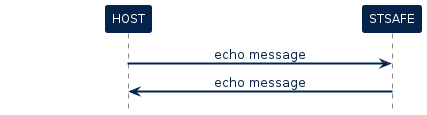

The diagram above was rendered by PlantUML. Its source (embedded in the PNG):
@startuml inline_umlgraph_21.png

!$ST_FONT = Helvetica


!$ST_WHITE =  		  "#FFFFFF"

!$ST_DARK_BLUE = 	  "#03234B"
!$ST_DARK_BLUE_75 =   "#425A78"
!$ST_DARK_BLUE_50 =   "#8191A5"
!$ST_DARK_BLUE_25 =   "#BDC5D0"

!$ST_BLUE = 		  "#3CB4E6"
!$ST_BLUE_75 = 		  "#6DC7EC"
!$ST_BLUE_50 = 		  "#9DD9F2"
!$ST_BLUE_25 = 		  "#CEECF9"

!$ST_YELLOW = 	      "#FFD200"
!$ST_YELLOW_75 =      "#FFDD40"
!$ST_YELLOW_50 =      "#FFE87F"
!$ST_YELLOW_25 =      "#FFF4BF"

!$ST_PINK =   		  "#E6007E"
!$ST_PINK_75 =		  "#EC409E"
!$ST_PINK_50 =		  "#F27FBE"
!$ST_PINK_25 =		  "#F8BCDD"


!$ST_GREY =			  "#464650"
!$ST_GREY_75 =		  "#74747C"
!$ST_GREY_50 =		  "#A2A2A7"
!$ST_GREY_25 =		  "#D1D1D3"

!$ST_GREEN = 		  "#49B170"
!$ST_GREEN_75 = 	  "#77C594"
!$ST_GREEN_50 = 	  "#A4D8B7"
!$ST_GREEN_25 = 	  "#D1EBDB"

!$ST_DARK_GREEN = 	  "#04572F"
!$ST_DARK_GREEN_75 =  "#438163"
!$ST_DARK_GREEN_50 =  "#81AB97"
!$ST_DARK_GREEN_25 =  "#BDD3C8"

!$ST_PURPLE = 		  "#8C0078"
!$ST_PURPLE_75 = 	  "#A940A9"
!$ST_PURPLE_50 = 	  "#C57FBB"
!$ST_PURPLE_25 = 	  "#E2BFDD"

skinparam shadowing             false
skinparam  Arrow {
    Color            $ST_DARK_BLUE
    FontColor        $ST_DARK_BLUE
    FontName         $ST_FONT
    FontSize         12
    MessageAlignment center
    HeadColor        $ST_DARK_BLUE
    Thickness        2
    FontStyle        normal
    LollipopColor    $ST_DARK_BLUE
  }


skinparam FontColor				$ST_DARK_BLUE
skinparam Linetype           ortho



skinparam Activity {
  BackgroundColor           $ST_BLUE_25
  BorderColor               $ST_DARK_BLUE
  FontColor                 $ST_DARK_BLUE
  FontStyle                 normal
  FontSize                  12
  Diamond {
    BackgroundColor    $ST_BLUE_25
    BorderColor        $ST_DARK_BLUE
    FontColor          $ST_DARK_BLUE
  }
}


skinparam Package {
    Style  frame
}

skinparam component {
    Style rectangle
}

skinparam Rectangle {
  BackgroundColor 		$ST_WHITE
  BorderColor     		$ST_DARK_BLUE
  FontSize        		16
  FontColor       		$ST_DARK_BLUE
  FontStyle       		bold
  BorderThickness 		1.5
  StereotypeFontName 	$ST_FONT
  StereotypeFontSize 	12
  StereotypeFontColor 	$ST_DARK_BLUE
  StereotypeFontStyle 	normal
}

skinparam File {
  BackgroundColor $ST_WHITE
  BorderColor     $ST_DARK_BLUE
  FontSize        12
  FontColor       $ST_DARK_BLUE
  FontStyle       normal
  BorderThickness 1 
  Stereotype {
    FontName $ST_FONT
    FontSize 12
    FontColor $ST_DARK_BLUE
    FontStyle normal
  }
}

skinparam Frame {
  BackgroundColor $ST_WHITE
  HeaderFontColor $ST_DARK_BLUE
  HeaderBackgroundColor $ST_DARK_BLUE
  BorderColor     $ST_DARK_BLUE
  FontSize        14
  FontColor       $ST_DARK_BLUE
  FontStyle       bold
  BorderThickness 1 
  Stereotype {
    FontName $ST_FONT
    FontSize 10
    FontColor $ST_DARK_BLUE
    FontStyle normal
  }
}

skinparam Node {
  BackgroundColor 		$ST_BLUE
  BorderColor     		$ST_DARK_BLUE
  FontSize        		16
  FontColor       		$ST_WHITE
  FontStyle       		bold
  BorderThickness 		1.5
  StereotypeFontName 	$ST_FONT
  StereotypeFontSize 	12
  StereotypeFontColor 	$ST_WHITE
  StereotypeFontStyle 	normal
}



skinparam	Sequence {

    BorderColor 		$ST_DARK_BLUE
    BackgroundColor 	$ST_WHITE
    StartColor 			$ST_DARK_BLUE
    EndColor 			$ST_DARK_BLUE

    ReferenceAlignment          center
    ReferenceBackgroundColor    $ST_WHITE
    ReferenceBorderColor        $ST_DARK_BLUE
    ReferenceBorderThickness    1
    ReferenceFontColor          $ST_DARK_BLUE
    ReferenceFontName           $ST_FONT
    ReferenceFontSize           12
    ReferenceFontStyle          normal
    ReferenceHeaderBackgroundColor  $ST_WHITE

    Message {
      Alignment     center
      TextAligmenet center
    }

    Title {
        FontColor $ST_DARK_BLUE
        FontName  $ST_FONT
        FontSize  16
        FontStyle bold
    }

    Box {
        BackgroundColor $ST_WHITE
        BorderColor     $ST_DARK_BLUE
        FontColor       $ST_DARK_BLUE
        FontName        $ST_FONT
    }

    Group {
      
      BackgroundColor   $ST_DARK_BLUE
      BorderColor 		  $ST_DARK_BLUE
      FontColor 		    $ST_DARK_BLUE
      FontName          $ST_FONT
      FontStyle         normal
      FontSize          12
      
      Header {
        FontColor        $ST_WHITE
        FontSize 		 12
        FontStyle 	     normal
        BackgroundColor  $ST_DARK_BLUE
      }
      
      Body {
        BackgroundColor    $ST_WHITE
      }
    }

    Divider {
      BackgroundColor 	$ST_BLUE_25
      BorderColor 		$ST_DARK_BLUE
      BorderThickness 	1
      FontColor 		$ST_WHITE
    }   

    


    Stereotype {
      FontName  $ST_FONT
      FontSize  12
      FontColor $ST_WHITE
      FontStyle normal
    }  

}


skinparam stereotype {
    StereotypePosition          center
    CBackgroundColor 			$ST_WHITE
    CBorderColor 				$ST_DARK_BLUE
    ABackgroundColor 			$ST_WHITE
    ABorderColor 				$ST_DARK_BLUE
    IBackgroundColor 			$ST_WHITE
    IBorderColor 				$ST_DARK_BLUE
    EBackgroundColor 			$ST_WHITE
    EBorderColor 				$ST_DARK_BLUE
    NBackgroundColor 			$ST_WHITE
    NBorderColor 				$ST_DARK_BLUE
}

skinparam participant {
	FontName					$ST_FONT
	FontColor 					$ST_WHITE
	FontStyle					normal
    FontSize                    12
	BorderColor 				$ST_DARK_BLUE
	BackgroundColor 			$ST_DARK_BLUE
	BorderThickness 			1
	Padding                     100
}

skinparam Actor {
    BorderColor 		        $ST_DARK_BLUE
    TitleFontColor 				$ST_DARK_BLUE
    BackgroundColor 			$ST_WHITE
    StartColor 					$ST_DARK_BLUE
    EndColor 					$ST_DARK_BLUE
    BoxBackgroundColor 			$ST_BLUE_25
    BoxBorderColor 				$ST_BLUE_25
    BoxFontColor 				$ST_WHITE
    DelayFontColor 				$ST_DARK_BLUE
    LifeLineBorderColor 		$ST_DARK_BLUE
    LifeLineBorderThickness 	1
    LifeLineBackgroundColor 	$ST_WHITE
    GroupBorderColor 			$ST_DARK_BLUE
    GroupFontColor 				$ST_DARK_BLUE
    GroupHeaderFontColor 		$ST_WHITE
    DividerBackgroundColor 		$ST_BLUE_25
    DividerBorderColor 			$ST_BLUE_25
    DividerBorderThickness 		1
    DividerFontColor 			$ST_WHITE
    ReferenceBackgroundColor 	$ST_WHITE
    ReferenceBorderColor 		$ST_DARK_BLUE
    ReferenceFontColor 			$ST_DARK_BLUE
    ReferenceHeaderFontColor 	$ST_DARK_BLUE
    StereotypeFontColor 		$ST_DARK_BLUE
    StereotypeFontSize 			10
    StereotypeFontStyle			normal
	FontColor 					$ST_DARK_BLUE
    FontSize                    12
	FontName					$ST_FONT
	FontStyle					normal
}

skinparam entity {
	BorderColor 				$ST_DARK_BLUE
	BackgroundColor 			$ST_WHITE 
	FontColor 					$ST_DARK_BLUE
    FontSize                    12
	FontName					$ST_FONT
	FontStyle					normal
}

skinparam note {
	TextAlignment          		center
	Shadowing					false
	BorderThickness 			1
	BackgroundColor 			$ST_DARK_BLUE
	BorderColor 				$ST_DARK_BLUE
	FontColor 					$ST_WHITE
    FontSize                    12
	FontName					$ST_FONT
	FontStyle					normal
}

skinparam interface {
    FontColor 					$ST_PINK
    FontSize                    12
	BackgroundColor  			$ST_BLUE_25
	BorderColor  				$ST_BLUE_25
	FontName					$ST_FONT
	FontStyle					normal
}

skinparam usecase {
	FontColor 					$ST_DARK_BLUE
	BorderColor 				$ST_DARK_BLUE
	BackgroundColor 			$ST_WHITE 
	BorderThickness 			1
	StereotypeFontColor 		$ST_DARK_BLUE
    StereotypeFontSize 			10
    StereotypeFontStyle			normal
}


<style>
timingDiagram {
    LineThickness 1
    LineColor $ST_DARK_BLUE
    FontColor $ST_DARK_BLUE

    constraintArrow {
      LineColor $ST_PINK
    }
    arrow {
      LineColor $ST_PINK
    }
    concise {
	  FontColor       $ST_WHITE
      BackgroundColor $ST_DARK_BLUE_75 
      LineColor       $ST_DARK_BLUE
    }
    robust {
      LineThickness   2
      LineColor       $ST_DARK_BLUE
    }
    clock {
      LineThickness   2
      LineColor       $ST_DARK_BLUE
    }
    binary {
      LineThickness   2
      LineColor       $ST_DARK_BLUE 
    }
}
</style>



skinparam SequenceGroupBodyBackgroundColor transparent
	
    hide footbox

    !$STSE_API = $ST_GREEN_50
    !$STSE_SERVICE = $ST_YELLOW_50
    !$STSE_CORE = $ST_PINK_25 
    !$STSE_ACTIVITY = $ST_DARK_BLUE_25


    skinparam legend {
        BackgroundColor #White
        BorderColor $ST_DARK_BLUE
        EntrySeparator #White
    }


    !procedure $add_legend()
    legend right 
        <#White,#White>| | |<font color=$STSE_API><&media-stop></font> | <b>API routine</b> |
        | | |<font color=$STSE_SERVICE><&media-stop></font> | <b>service routine</b> |
        | | |<font color=$STSE_CORE><&media-stop></font> | <b>core/platform routine</b> |
    endlegend
    !endprocedure


    !procedure $command_exchange($participant_sender,$cmd,$param,$participant_target,$return)
    $participant_sender -> $participant_target : <b>$cmd</b>$param
            activate $participant_target $STSE_ACTIVITY
            return $return
    !endprocedure

    !procedure $stsafea_service_uml($service_name,$cmd,$param,$return)


        participant HOST 
        participant SE as "STSAFE-Axxx"
    
    group $service_name
        activate HOST $STSE_ACTIVITY
        $command_exchange(HOST,$cmd,$param,SE,$return)
    end 
    !endprocedure


HOST -> STSAFE : echo message
HOST <- STSAFE : echo message
@enduml